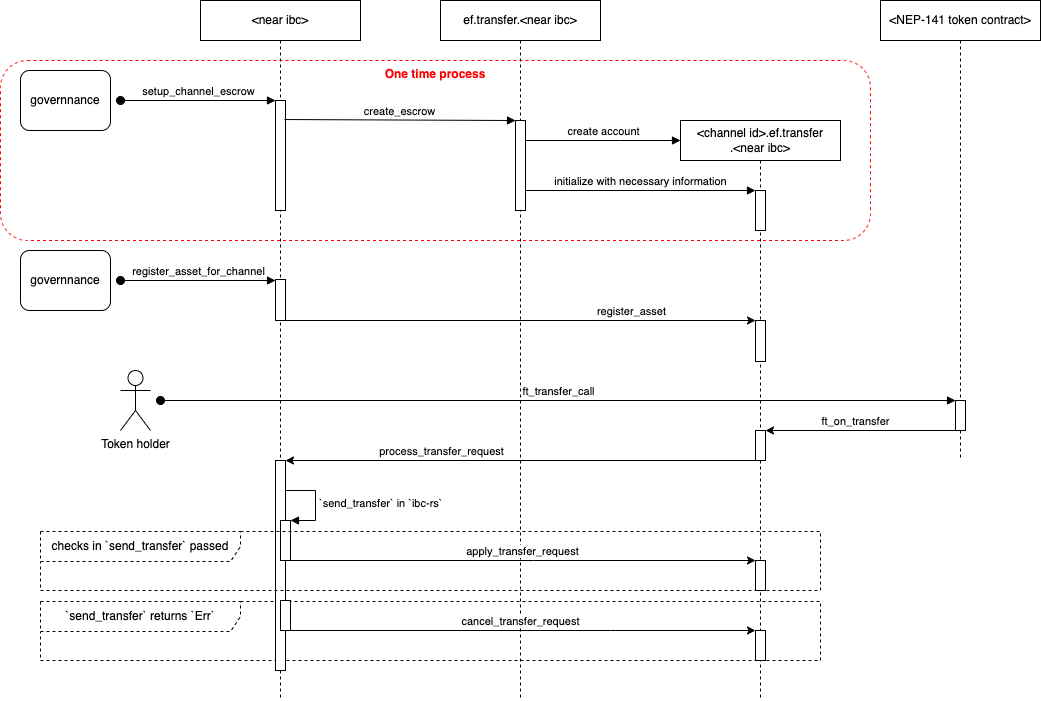

The diagram above was exported from draw.io. Its source (the exported page's mxGraphModel, read from the mxfile embedded in the PNG):
<mxGraphModel dx="954" dy="602" grid="1" gridSize="10" guides="1" tooltips="1" connect="1" arrows="1" fold="1" page="1" pageScale="1" pageWidth="1169" pageHeight="827" math="0" shadow="0">
  <root>
    <mxCell id="ewI6i8E8P9Wg7ZgdTN2U-0" />
    <mxCell id="ewI6i8E8P9Wg7ZgdTN2U-1" parent="ewI6i8E8P9Wg7ZgdTN2U-0" />
    <mxCell id="IpbDK2m0zBYhUYwWXOGF-19" value="One time process" style="rounded=1;whiteSpace=wrap;html=1;fillColor=none;dashed=1;verticalAlign=top;align=center;strokeColor=#FF0000;fontColor=#FF0000;fontStyle=1" vertex="1" parent="ewI6i8E8P9Wg7ZgdTN2U-1">
      <mxGeometry x="40" y="140" width="870" height="180" as="geometry" />
    </mxCell>
    <mxCell id="IpbDK2m0zBYhUYwWXOGF-20" value="ef.transfer.&amp;lt;near ibc&amp;gt;" style="shape=umlLifeline;perimeter=lifelinePerimeter;whiteSpace=wrap;html=1;container=1;dropTarget=0;collapsible=0;recursiveResize=0;outlineConnect=0;portConstraint=eastwest;newEdgeStyle={&quot;edgeStyle&quot;:&quot;elbowEdgeStyle&quot;,&quot;elbow&quot;:&quot;vertical&quot;,&quot;curved&quot;:0,&quot;rounded&quot;:0};" vertex="1" parent="ewI6i8E8P9Wg7ZgdTN2U-1">
      <mxGeometry x="480" y="80" width="160" height="700" as="geometry" />
    </mxCell>
    <mxCell id="IpbDK2m0zBYhUYwWXOGF-21" value="" style="html=1;points=[];perimeter=orthogonalPerimeter;outlineConnect=0;targetShapes=umlLifeline;portConstraint=eastwest;newEdgeStyle={&quot;edgeStyle&quot;:&quot;elbowEdgeStyle&quot;,&quot;elbow&quot;:&quot;vertical&quot;,&quot;curved&quot;:0,&quot;rounded&quot;:0};" vertex="1" parent="IpbDK2m0zBYhUYwWXOGF-20">
      <mxGeometry x="75" y="120" width="10" height="90" as="geometry" />
    </mxCell>
    <mxCell id="K673I988rOjghzR3lZuy-7" value="`send_transfer` returns `Err`" style="shape=umlFrame;whiteSpace=wrap;html=1;pointerEvents=0;dashed=1;width=200;height=30;" vertex="1" parent="IpbDK2m0zBYhUYwWXOGF-20">
      <mxGeometry x="-400" y="601" width="780" height="59" as="geometry" />
    </mxCell>
    <mxCell id="IpbDK2m0zBYhUYwWXOGF-23" value="&amp;lt;channel id&amp;gt;.ef.transfer&lt;br&gt;.&amp;lt;near ibc&amp;gt;" style="shape=umlLifeline;perimeter=lifelinePerimeter;whiteSpace=wrap;html=1;container=1;dropTarget=0;collapsible=0;recursiveResize=0;outlineConnect=0;portConstraint=eastwest;newEdgeStyle={&quot;edgeStyle&quot;:&quot;elbowEdgeStyle&quot;,&quot;elbow&quot;:&quot;vertical&quot;,&quot;curved&quot;:0,&quot;rounded&quot;:0};" vertex="1" parent="ewI6i8E8P9Wg7ZgdTN2U-1">
      <mxGeometry x="720" y="200" width="160" height="580" as="geometry" />
    </mxCell>
    <mxCell id="IpbDK2m0zBYhUYwWXOGF-24" value="" style="html=1;points=[];perimeter=orthogonalPerimeter;outlineConnect=0;targetShapes=umlLifeline;portConstraint=eastwest;newEdgeStyle={&quot;edgeStyle&quot;:&quot;elbowEdgeStyle&quot;,&quot;elbow&quot;:&quot;vertical&quot;,&quot;curved&quot;:0,&quot;rounded&quot;:0};" vertex="1" parent="IpbDK2m0zBYhUYwWXOGF-23">
      <mxGeometry x="75" y="70" width="10" height="40" as="geometry" />
    </mxCell>
    <mxCell id="PHALTHCXFagXLSl_pVod-0" value="" style="html=1;points=[];perimeter=orthogonalPerimeter;outlineConnect=0;targetShapes=umlLifeline;portConstraint=eastwest;newEdgeStyle={&quot;edgeStyle&quot;:&quot;elbowEdgeStyle&quot;,&quot;elbow&quot;:&quot;vertical&quot;,&quot;curved&quot;:0,&quot;rounded&quot;:0};" vertex="1" parent="IpbDK2m0zBYhUYwWXOGF-23">
      <mxGeometry x="75" y="310" width="10" height="30" as="geometry" />
    </mxCell>
    <mxCell id="K673I988rOjghzR3lZuy-0" value="" style="html=1;points=[];perimeter=orthogonalPerimeter;outlineConnect=0;targetShapes=umlLifeline;portConstraint=eastwest;newEdgeStyle={&quot;edgeStyle&quot;:&quot;elbowEdgeStyle&quot;,&quot;elbow&quot;:&quot;vertical&quot;,&quot;curved&quot;:0,&quot;rounded&quot;:0};" vertex="1" parent="IpbDK2m0zBYhUYwWXOGF-23">
      <mxGeometry x="75" y="440" width="10" height="30" as="geometry" />
    </mxCell>
    <mxCell id="K673I988rOjghzR3lZuy-1" value="" style="html=1;points=[];perimeter=orthogonalPerimeter;outlineConnect=0;targetShapes=umlLifeline;portConstraint=eastwest;newEdgeStyle={&quot;edgeStyle&quot;:&quot;elbowEdgeStyle&quot;,&quot;elbow&quot;:&quot;vertical&quot;,&quot;curved&quot;:0,&quot;rounded&quot;:0};" vertex="1" parent="IpbDK2m0zBYhUYwWXOGF-23">
      <mxGeometry x="75" y="510" width="10" height="30" as="geometry" />
    </mxCell>
    <mxCell id="PAEEWgeA826W1RLYdbPP-3" value="" style="html=1;points=[];perimeter=orthogonalPerimeter;outlineConnect=0;targetShapes=umlLifeline;portConstraint=eastwest;newEdgeStyle={&quot;edgeStyle&quot;:&quot;elbowEdgeStyle&quot;,&quot;elbow&quot;:&quot;vertical&quot;,&quot;curved&quot;:0,&quot;rounded&quot;:0};" vertex="1" parent="IpbDK2m0zBYhUYwWXOGF-23">
      <mxGeometry x="75" y="200" width="10" height="41" as="geometry" />
    </mxCell>
    <mxCell id="IpbDK2m0zBYhUYwWXOGF-26" value="create account" style="html=1;verticalAlign=bottom;endArrow=block;edgeStyle=elbowEdgeStyle;elbow=vertical;curved=0;rounded=0;" edge="1" parent="ewI6i8E8P9Wg7ZgdTN2U-1" source="IpbDK2m0zBYhUYwWXOGF-21">
      <mxGeometry width="80" relative="1" as="geometry">
        <mxPoint x="630" y="300" as="sourcePoint" />
        <mxPoint x="720" y="220" as="targetPoint" />
        <Array as="points">
          <mxPoint x="660" y="220" />
        </Array>
      </mxGeometry>
    </mxCell>
    <mxCell id="IpbDK2m0zBYhUYwWXOGF-27" value="initialize with necessary information" style="html=1;verticalAlign=bottom;endArrow=block;edgeStyle=elbowEdgeStyle;elbow=vertical;curved=0;rounded=0;" edge="1" parent="ewI6i8E8P9Wg7ZgdTN2U-1" source="IpbDK2m0zBYhUYwWXOGF-21" target="IpbDK2m0zBYhUYwWXOGF-24">
      <mxGeometry width="80" relative="1" as="geometry">
        <mxPoint x="810" y="350" as="sourcePoint" />
        <mxPoint x="890" y="350" as="targetPoint" />
        <Array as="points">
          <mxPoint x="710" y="270" />
          <mxPoint x="700" y="260" />
        </Array>
      </mxGeometry>
    </mxCell>
    <mxCell id="IpbDK2m0zBYhUYwWXOGF-28" value="governnance" style="rounded=1;whiteSpace=wrap;html=1;" vertex="1" parent="ewI6i8E8P9Wg7ZgdTN2U-1">
      <mxGeometry x="60" y="150" width="90" height="60" as="geometry" />
    </mxCell>
    <mxCell id="IpbDK2m0zBYhUYwWXOGF-29" value="&amp;lt;near ibc&amp;gt;" style="shape=umlLifeline;perimeter=lifelinePerimeter;whiteSpace=wrap;html=1;container=1;dropTarget=0;collapsible=0;recursiveResize=0;outlineConnect=0;portConstraint=eastwest;newEdgeStyle={&quot;edgeStyle&quot;:&quot;elbowEdgeStyle&quot;,&quot;elbow&quot;:&quot;vertical&quot;,&quot;curved&quot;:0,&quot;rounded&quot;:0};" vertex="1" parent="ewI6i8E8P9Wg7ZgdTN2U-1">
      <mxGeometry x="240" y="80" width="160" height="700" as="geometry" />
    </mxCell>
    <mxCell id="IpbDK2m0zBYhUYwWXOGF-30" value="" style="html=1;points=[];perimeter=orthogonalPerimeter;outlineConnect=0;targetShapes=umlLifeline;portConstraint=eastwest;newEdgeStyle={&quot;edgeStyle&quot;:&quot;elbowEdgeStyle&quot;,&quot;elbow&quot;:&quot;vertical&quot;,&quot;curved&quot;:0,&quot;rounded&quot;:0};" vertex="1" parent="IpbDK2m0zBYhUYwWXOGF-29">
      <mxGeometry x="75" y="100" width="10" height="110" as="geometry" />
    </mxCell>
    <mxCell id="IpbDK2m0zBYhUYwWXOGF-31" value="setup_channel_escrow" style="html=1;verticalAlign=bottom;startArrow=oval;endArrow=block;startSize=8;edgeStyle=elbowEdgeStyle;elbow=vertical;curved=0;rounded=0;startFill=1;" edge="1" parent="IpbDK2m0zBYhUYwWXOGF-29" target="IpbDK2m0zBYhUYwWXOGF-30">
      <mxGeometry relative="1" as="geometry">
        <mxPoint x="-80" y="100" as="sourcePoint" />
      </mxGeometry>
    </mxCell>
    <mxCell id="zWi-eaIWfX7HXMHJ0XuS-0" value="" style="html=1;points=[];perimeter=orthogonalPerimeter;outlineConnect=0;targetShapes=umlLifeline;portConstraint=eastwest;newEdgeStyle={&quot;edgeStyle&quot;:&quot;elbowEdgeStyle&quot;,&quot;elbow&quot;:&quot;vertical&quot;,&quot;curved&quot;:0,&quot;rounded&quot;:0};" vertex="1" parent="IpbDK2m0zBYhUYwWXOGF-29">
      <mxGeometry x="75" y="460" width="10" height="210" as="geometry" />
    </mxCell>
    <mxCell id="zWi-eaIWfX7HXMHJ0XuS-1" value="" style="html=1;points=[];perimeter=orthogonalPerimeter;outlineConnect=0;targetShapes=umlLifeline;portConstraint=eastwest;newEdgeStyle={&quot;edgeStyle&quot;:&quot;elbowEdgeStyle&quot;,&quot;elbow&quot;:&quot;vertical&quot;,&quot;curved&quot;:0,&quot;rounded&quot;:0};" vertex="1" parent="IpbDK2m0zBYhUYwWXOGF-29">
      <mxGeometry x="80" y="520" width="10" height="40" as="geometry" />
    </mxCell>
    <mxCell id="zWi-eaIWfX7HXMHJ0XuS-2" value="`send_transfer` in `ibc-rs`" style="html=1;align=left;spacingLeft=2;endArrow=block;rounded=0;edgeStyle=orthogonalEdgeStyle;curved=0;rounded=0;" edge="1" parent="IpbDK2m0zBYhUYwWXOGF-29" target="zWi-eaIWfX7HXMHJ0XuS-1">
      <mxGeometry relative="1" as="geometry">
        <mxPoint x="85" y="490" as="sourcePoint" />
        <Array as="points">
          <mxPoint x="115" y="520" />
        </Array>
      </mxGeometry>
    </mxCell>
    <mxCell id="zWi-eaIWfX7HXMHJ0XuS-3" value="" style="html=1;points=[];perimeter=orthogonalPerimeter;outlineConnect=0;targetShapes=umlLifeline;portConstraint=eastwest;newEdgeStyle={&quot;edgeStyle&quot;:&quot;elbowEdgeStyle&quot;,&quot;elbow&quot;:&quot;vertical&quot;,&quot;curved&quot;:0,&quot;rounded&quot;:0};" vertex="1" parent="IpbDK2m0zBYhUYwWXOGF-29">
      <mxGeometry x="80" y="600" width="10" height="30" as="geometry" />
    </mxCell>
    <mxCell id="PAEEWgeA826W1RLYdbPP-1" value="" style="html=1;points=[];perimeter=orthogonalPerimeter;outlineConnect=0;targetShapes=umlLifeline;portConstraint=eastwest;newEdgeStyle={&quot;edgeStyle&quot;:&quot;elbowEdgeStyle&quot;,&quot;elbow&quot;:&quot;vertical&quot;,&quot;curved&quot;:0,&quot;rounded&quot;:0};" vertex="1" parent="IpbDK2m0zBYhUYwWXOGF-29">
      <mxGeometry x="75" y="279" width="10" height="41" as="geometry" />
    </mxCell>
    <mxCell id="IpbDK2m0zBYhUYwWXOGF-33" value="create_escrow" style="html=1;verticalAlign=bottom;startArrow=none;endArrow=block;startSize=8;edgeStyle=elbowEdgeStyle;elbow=vertical;curved=0;rounded=0;startFill=0;exitX=0.9;exitY=0.173;exitDx=0;exitDy=0;exitPerimeter=0;" edge="1" parent="ewI6i8E8P9Wg7ZgdTN2U-1" source="IpbDK2m0zBYhUYwWXOGF-30" target="IpbDK2m0zBYhUYwWXOGF-21">
      <mxGeometry relative="1" as="geometry">
        <mxPoint x="390" y="180" as="sourcePoint" />
      </mxGeometry>
    </mxCell>
    <mxCell id="D3aEHWZ7SyfV1XLV5DMW-0" value="&amp;lt;NEP-141 token contract&amp;gt;" style="shape=umlLifeline;perimeter=lifelinePerimeter;whiteSpace=wrap;html=1;container=1;dropTarget=0;collapsible=0;recursiveResize=0;outlineConnect=0;portConstraint=eastwest;newEdgeStyle={&quot;edgeStyle&quot;:&quot;elbowEdgeStyle&quot;,&quot;elbow&quot;:&quot;vertical&quot;,&quot;curved&quot;:0,&quot;rounded&quot;:0};" vertex="1" parent="ewI6i8E8P9Wg7ZgdTN2U-1">
      <mxGeometry x="920" y="80" width="160" height="460" as="geometry" />
    </mxCell>
    <mxCell id="D3aEHWZ7SyfV1XLV5DMW-1" value="" style="html=1;points=[];perimeter=orthogonalPerimeter;outlineConnect=0;targetShapes=umlLifeline;portConstraint=eastwest;newEdgeStyle={&quot;edgeStyle&quot;:&quot;elbowEdgeStyle&quot;,&quot;elbow&quot;:&quot;vertical&quot;,&quot;curved&quot;:0,&quot;rounded&quot;:0};" vertex="1" parent="D3aEHWZ7SyfV1XLV5DMW-0">
      <mxGeometry x="75" y="400" width="10" height="30" as="geometry" />
    </mxCell>
    <mxCell id="D3aEHWZ7SyfV1XLV5DMW-2" value="ft_transfer_call" style="html=1;verticalAlign=bottom;startArrow=oval;endArrow=block;startSize=8;edgeStyle=elbowEdgeStyle;elbow=vertical;curved=0;rounded=0;" edge="1" parent="D3aEHWZ7SyfV1XLV5DMW-0" target="D3aEHWZ7SyfV1XLV5DMW-1">
      <mxGeometry relative="1" as="geometry">
        <mxPoint x="-720" y="400" as="sourcePoint" />
        <Array as="points">
          <mxPoint x="-720" y="400" />
          <mxPoint x="-40" y="190" />
          <mxPoint x="20" y="220" />
        </Array>
      </mxGeometry>
    </mxCell>
    <mxCell id="D3aEHWZ7SyfV1XLV5DMW-3" value="Token holder" style="shape=umlActor;verticalLabelPosition=bottom;verticalAlign=top;html=1;outlineConnect=0;" vertex="1" parent="ewI6i8E8P9Wg7ZgdTN2U-1">
      <mxGeometry x="160" y="450" width="30" height="60" as="geometry" />
    </mxCell>
    <mxCell id="PHALTHCXFagXLSl_pVod-1" value="" style="endArrow=classic;html=1;rounded=0;" edge="1" parent="ewI6i8E8P9Wg7ZgdTN2U-1" source="D3aEHWZ7SyfV1XLV5DMW-1" target="PHALTHCXFagXLSl_pVod-0">
      <mxGeometry width="50" height="50" relative="1" as="geometry">
        <mxPoint x="1020" y="480" as="sourcePoint" />
        <mxPoint x="1070" y="430" as="targetPoint" />
      </mxGeometry>
    </mxCell>
    <mxCell id="PHALTHCXFagXLSl_pVod-2" value="ft_on_transfer" style="edgeLabel;html=1;align=center;verticalAlign=middle;resizable=0;points=[];" vertex="1" connectable="0" parent="PHALTHCXFagXLSl_pVod-1">
      <mxGeometry x="-0.287" relative="1" as="geometry">
        <mxPoint x="-33" y="-10" as="offset" />
      </mxGeometry>
    </mxCell>
    <mxCell id="zWi-eaIWfX7HXMHJ0XuS-4" value="" style="endArrow=classic;html=1;rounded=0;" edge="1" parent="ewI6i8E8P9Wg7ZgdTN2U-1" source="PHALTHCXFagXLSl_pVod-0" target="zWi-eaIWfX7HXMHJ0XuS-0">
      <mxGeometry width="50" height="50" relative="1" as="geometry">
        <mxPoint x="550" y="570" as="sourcePoint" />
        <mxPoint x="600" y="520" as="targetPoint" />
      </mxGeometry>
    </mxCell>
    <mxCell id="O76j9Zhp0tSGV0Jld1l0-0" value="process_transfer_request" style="edgeLabel;html=1;align=center;verticalAlign=middle;resizable=0;points=[];" vertex="1" connectable="0" parent="zWi-eaIWfX7HXMHJ0XuS-4">
      <mxGeometry x="-0.4213" y="1" relative="1" as="geometry">
        <mxPoint x="-179" y="-11" as="offset" />
      </mxGeometry>
    </mxCell>
    <mxCell id="K673I988rOjghzR3lZuy-5" value="apply_transfer_request" style="html=1;verticalAlign=bottom;endArrow=none;edgeStyle=elbowEdgeStyle;elbow=vertical;curved=0;rounded=0;startArrow=classic;startFill=1;endFill=0;" edge="1" parent="ewI6i8E8P9Wg7ZgdTN2U-1" source="K673I988rOjghzR3lZuy-0" target="zWi-eaIWfX7HXMHJ0XuS-1">
      <mxGeometry relative="1" as="geometry">
        <mxPoint x="395" y="570" as="sourcePoint" />
        <mxPoint as="offset" />
        <Array as="points">
          <mxPoint x="573" y="640" />
        </Array>
      </mxGeometry>
    </mxCell>
    <mxCell id="K673I988rOjghzR3lZuy-6" value="checks in `send_transfer` passed" style="shape=umlFrame;whiteSpace=wrap;html=1;pointerEvents=0;dashed=1;width=200;height=30;" vertex="1" parent="ewI6i8E8P9Wg7ZgdTN2U-1">
      <mxGeometry x="80" y="611" width="780" height="59" as="geometry" />
    </mxCell>
    <mxCell id="K673I988rOjghzR3lZuy-2" value="cancel_transfer_request" style="html=1;verticalAlign=bottom;endArrow=none;edgeStyle=elbowEdgeStyle;elbow=vertical;curved=0;rounded=0;startArrow=classic;startFill=1;endFill=0;" edge="1" parent="ewI6i8E8P9Wg7ZgdTN2U-1" source="K673I988rOjghzR3lZuy-1" target="zWi-eaIWfX7HXMHJ0XuS-0">
      <mxGeometry relative="1" as="geometry">
        <mxPoint x="610" y="695" as="sourcePoint" />
        <mxPoint x="325" y="695" as="targetPoint" />
        <Array as="points">
          <mxPoint x="650" y="710" />
        </Array>
      </mxGeometry>
    </mxCell>
    <mxCell id="PAEEWgeA826W1RLYdbPP-0" value="register_asset_for_channel" style="html=1;verticalAlign=bottom;startArrow=oval;endArrow=block;startSize=8;edgeStyle=elbowEdgeStyle;elbow=vertical;curved=0;rounded=0;startFill=1;" edge="1" parent="ewI6i8E8P9Wg7ZgdTN2U-1">
      <mxGeometry relative="1" as="geometry">
        <mxPoint x="160" y="360" as="sourcePoint" />
        <mxPoint x="315" y="360" as="targetPoint" />
      </mxGeometry>
    </mxCell>
    <mxCell id="PAEEWgeA826W1RLYdbPP-2" value="governnance" style="rounded=1;whiteSpace=wrap;html=1;" vertex="1" parent="ewI6i8E8P9Wg7ZgdTN2U-1">
      <mxGeometry x="60" y="330" width="90" height="60" as="geometry" />
    </mxCell>
    <mxCell id="PAEEWgeA826W1RLYdbPP-4" value="" style="endArrow=classic;html=1;rounded=0;" edge="1" parent="ewI6i8E8P9Wg7ZgdTN2U-1" source="PAEEWgeA826W1RLYdbPP-1" target="PAEEWgeA826W1RLYdbPP-3">
      <mxGeometry width="50" height="50" relative="1" as="geometry">
        <mxPoint x="450" y="380" as="sourcePoint" />
        <mxPoint x="500" y="330" as="targetPoint" />
      </mxGeometry>
    </mxCell>
    <mxCell id="PAEEWgeA826W1RLYdbPP-5" value="register_asset" style="edgeLabel;html=1;align=center;verticalAlign=middle;resizable=0;points=[];" vertex="1" connectable="0" parent="PAEEWgeA826W1RLYdbPP-4">
      <mxGeometry x="0.434" y="2" relative="1" as="geometry">
        <mxPoint x="8" y="-8" as="offset" />
      </mxGeometry>
    </mxCell>
  </root>
</mxGraphModel>